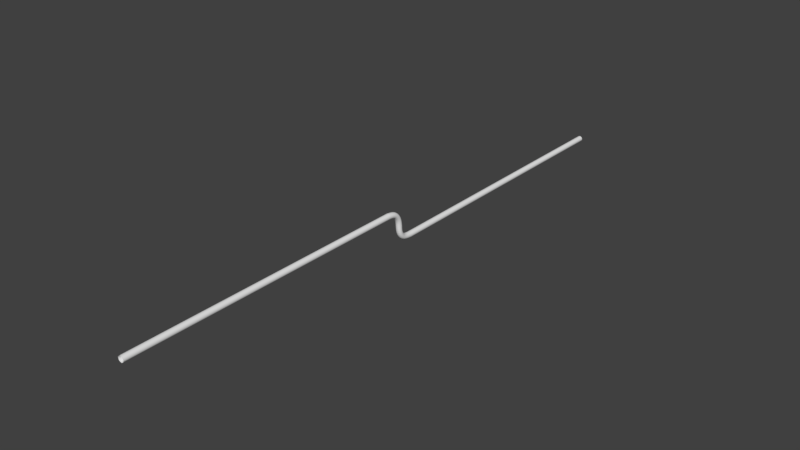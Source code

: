 # Source: Wall_Pipe_Small.blend  (saved by Blender 2.78.0; exported with 4.5.12 LTS)
import bpy
from mathutils import Matrix  # noqa: F401  (used for matrix-valued properties, if any)

bpy.ops.wm.read_factory_settings(use_empty=True)
scene = bpy.context.scene
scene.name = 'Scene'

# ---- collections
col_collection_1 = bpy.data.collections.new('Collection 1'); scene.collection.children.link(col_collection_1)

# ---- world
world_world = bpy.data.worlds.new('World'); scene.world = world_world
world_world.color = (0.05088, 0.05088, 0.05088)
world_world.use_sun_shadow = False
world_world.sun_shadow_jitter_overblur = 0.0
world_world.cycles.sampling_method = 'MANUAL'

# ---- meshes
me_circle = bpy.data.meshes.new('Circle')
me_circle.from_pydata([(0.0, 1.0, 28.92), (-0.1951, 0.9808, 28.92), (-0.3827, 0.9239, 28.92), (-0.5556, 0.8315, 28.92), (-0.7071, 0.7071, 28.92), (-0.8315, 0.5556, 28.92), (-0.9239, 0.3827, 28.92), (-0.9808, 0.1951, 28.92), (-1.0, 1.34e-06, 28.92), (-0.9808, -0.1951, 28.92), (-0.9239, -0.3827, 28.92), (-0.8315, -0.5556, 28.92), (-0.7071, -0.7071, 28.92), (-0.5556, -0.8315, 28.92), (-0.3827, -0.9239, 28.92), (-0.1951, -0.9808, 28.92), (3.258e-07, -1.0, 28.92), (0.1951, -0.9808, 28.92), (0.3827, -0.9239, 28.92), (0.5556, -0.8315, 28.92), (0.7071, -0.7071, 28.92), (0.8315, -0.5556, 28.92), (0.9239, -0.3827, 28.92), (0.9808, -0.1951, 28.92), (1.0, 2.23e-06, 28.92), (0.9808, 0.1951, 28.92), (0.9239, 0.3827, 28.92), (0.8315, 0.5556, 28.92), (0.7071, 0.7071, 28.92), (0.5556, 0.8315, 28.92), (0.3827, 0.9239, 28.92), (0.1951, 0.9808, 28.92), (0.0, 1.0, -70.01), (-0.1951, 0.9808, -70.01), (-0.3827, 0.9239, -70.01), (-0.5556, 0.8315, -70.01), (-0.7071, 0.7071, -70.01), (-0.8315, 0.5556, -70.01), (-0.9239, 0.3827, -70.01), (-0.9808, 0.1951, -70.01), (-1.0, -2.985e-06, -70.01), (-0.9808, -0.1951, -70.01), (-0.9239, -0.3827, -70.01), (-0.8315, -0.5556, -70.01), (-0.7071, -0.7071, -70.01), (-0.5556, -0.8315, -70.01), (-0.3827, -0.9239, -70.01), (-0.1951, -0.9808, -70.01), (3.258e-07, -1.0, -70.01), (0.1951, -0.9808, -70.01), (0.3827, -0.9239, -70.01), (0.5556, -0.8315, -70.01), (0.7071, -0.7071, -70.01), (0.8315, -0.5556, -70.01), (0.9239, -0.3827, -70.01), (0.9808, -0.1951, -70.01), (1.0, -2.094e-06, -70.01), (0.9808, 0.1951, -70.01), (0.9239, 0.3827, -70.01), (0.8315, 0.5556, -70.01), (0.7071, 0.7071, -70.01), (0.5556, 0.8315, -70.01), (0.3827, 0.9239, -70.01), (0.1951, 0.9808, -70.01), (0.0, -9.0, -80.01), (-0.1951, -9.019, -80.01), (-0.3827, -9.076, -80.01), (-0.5556, -9.169, -80.01), (-0.7071, -9.293, -80.01), (-0.8315, -9.444, -80.01), (-0.9239, -9.617, -80.01), (-0.9808, -9.805, -80.01), (-1.0, -10.0, -80.01), (-0.9808, -10.2, -80.01), (-0.9239, -10.38, -80.01), (-0.8315, -10.56, -80.01), (-0.7071, -10.71, -80.01), (-0.5556, -10.83, -80.01), (-0.3827, -10.92, -80.01), (-0.1951, -10.98, -80.01), (3.258e-07, -11.0, -80.01), (0.1951, -10.98, -80.01), (0.3827, -10.92, -80.01), (0.5556, -10.83, -80.01), (0.7071, -10.71, -80.01), (0.8315, -10.56, -80.01), (0.9239, -10.38, -80.01), (0.9808, -10.2, -80.01), (1.0, -10.0, -80.01), (0.9808, -9.805, -80.01), (0.9239, -9.617, -80.01), (0.8315, -9.444, -80.01), (0.7071, -9.293, -80.01), (0.5556, -9.169, -80.01), (0.3827, -9.076, -80.01), (0.1951, -9.019, -80.01), (0.0, -9.0, -180.0), (-0.1951, -9.019, -180.0), (-0.3827, -9.076, -180.0), (-0.5556, -9.169, -180.0), (-0.7071, -9.293, -180.0), (-0.8315, -9.444, -180.0), (-0.9239, -9.617, -180.0), (-0.9808, -9.805, -180.0), (-1.0, -10.0, -180.0), (-0.9808, -10.2, -180.0), (-0.9239, -10.38, -180.0), (-0.8315, -10.56, -180.0), (-0.7071, -10.71, -180.0), (-0.5556, -10.83, -180.0), (-0.3827, -10.92, -180.0), (-0.1951, -10.98, -180.0), (3.258e-07, -11.0, -180.0), (0.1951, -10.98, -180.0), (0.3827, -10.92, -180.0), (0.5556, -10.83, -180.0), (0.7071, -10.71, -180.0), (0.8315, -10.56, -180.0), (0.9239, -10.38, -180.0), (0.9808, -10.2, -180.0), (1.0, -10.0, -180.0), (0.9808, -9.805, -180.0), (0.9239, -9.617, -180.0), (0.8315, -9.444, -180.0), (0.7071, -9.293, -180.0), (0.5556, -9.169, -180.0), (0.3827, -9.076, -180.0), (0.1951, -9.019, -180.0), (0.1951, -1.16, -72.4), (0.1951, -2.998, -73.89), (0.1951, -5.0, -74.03), (0.1951, -8.064, -74.28), (0.1951, -10.6, -76.4), (0.3827, -10.55, -76.42), (0.3827, -8.036, -74.32), (0.3827, -5.0, -74.08), (0.3827, -2.97, -73.94), (0.3827, -1.111, -72.43), (-0.7071, 0.3015, -73.25), (-0.7071, -2.155, -75.35), (-0.7071, -5.0, -75.71), (-0.7071, -7.22, -75.74), (-0.7071, -9.136, -77.24), (-0.8315, -9.267, -77.16), (-0.8315, -7.296, -75.61), (-0.8315, -5.0, -75.56), (-0.8315, -2.23, -75.22), (-0.8315, 0.1703, -73.17), (0.1951, 0.5385, -73.38), (0.1951, -2.018, -75.58), (0.1951, -5.0, -75.99), (0.1951, -7.083, -75.97), (0.1951, -8.899, -77.38), (3.141e-16, -8.882, -77.39), (2.014e-16, -7.074, -75.99), (-7.105e-15, -5.0, -76.01), (-1.832e-16, -2.008, -75.6), (-3.01e-16, 0.5551, -73.39), (0.5556, -10.47, -76.47), (0.5556, -7.99, -74.4), (0.5556, -5.0, -74.18), (0.5556, -2.924, -74.02), (0.5556, -1.031, -72.48), (-0.9239, -9.417, -77.08), (-0.9239, -7.382, -75.46), (-0.9239, -5.0, -75.39), (-0.9239, -2.317, -75.07), (-0.9239, 0.02054, -73.08), (0.7071, -10.36, -76.53), (0.7071, -7.927, -74.51), (0.7071, -5.0, -74.3), (0.7071, -2.862, -74.12), (0.7071, -0.9232, -72.54), (-0.9808, -9.579, -76.98), (-0.9808, -7.476, -75.29), (-0.9808, -5.0, -75.2), (-0.9808, -2.411, -74.9), (-0.9808, -0.1419, -72.99), (0.8315, -10.23, -76.61), (0.8315, -7.852, -74.64), (0.8315, -5.0, -74.45), (0.8315, -2.786, -74.25), (0.8315, -0.792, -72.61), (-1.0, -9.748, -76.89), (-1.0, -7.574, -75.12), (-1.0, -5.0, -75.01), (-1.0, -2.508, -74.74), (-1.0, -0.3109, -72.89), (0.9239, -10.08, -76.69), (0.9239, -7.765, -74.79), (0.9239, -5.0, -74.62), (0.9239, -2.699, -74.4), (0.9239, -0.6423, -72.7), (-0.9808, -9.917, -76.79), (-0.9808, -7.671, -74.96), (-0.9808, -5.0, -74.81), (-0.9808, -2.606, -74.57), (-0.9808, -0.4798, -72.79), (0.9808, -9.917, -76.79), (0.9808, -7.671, -74.96), (0.9808, -5.0, -74.81), (0.9808, -2.606, -74.57), (0.9808, -0.4798, -72.79), (-0.9239, -10.08, -76.69), (-0.9239, -7.765, -74.79), (-0.9239, -5.0, -74.62), (-0.9239, -2.699, -74.4), (-0.9239, -0.6423, -72.7), (1.0, -9.748, -76.89), (1.0, -7.574, -75.12), (1.0, -5.0, -75.01), (1.0, -2.508, -74.74), (1.0, -0.3109, -72.89), (-0.8315, -10.23, -76.61), (-0.8315, -7.852, -74.64), (-0.8315, -5.0, -74.45), (-0.8315, -2.786, -74.25), (-0.8315, -0.792, -72.61), (0.9808, -9.579, -76.98), (0.9808, -7.476, -75.29), (0.9808, -5.0, -75.2), (0.9808, -2.411, -74.9), (0.9808, -0.1419, -72.99), (-0.7071, -10.36, -76.53), (-0.7071, -7.927, -74.51), (-0.7071, -5.0, -74.3), (-0.7071, -2.862, -74.12), (-0.7071, -0.9232, -72.54), (0.9239, -9.417, -77.08), (0.9239, -7.382, -75.46), (0.9239, -5.0, -75.39), (0.9239, -2.317, -75.07), (0.9239, 0.02054, -73.08), (-0.5556, -10.47, -76.47), (-0.5556, -7.99, -74.4), (-0.5556, -5.0, -74.18), (-0.5556, -2.924, -74.02), (-0.5556, -1.031, -72.48), (0.8315, -9.267, -77.16), (0.8315, -7.296, -75.61), (0.8315, -5.0, -75.56), (0.8315, -2.23, -75.22), (0.8315, 0.1703, -73.17), (-0.3827, -10.55, -76.42), (-0.3827, -8.036, -74.32), (-0.3827, -5.0, -74.08), (-0.3827, -2.97, -73.94), (-0.3827, -1.111, -72.43), (-0.1951, -8.899, -77.38), (-0.1951, -7.083, -75.97), (-0.1951, -5.0, -75.99), (-0.1951, -2.018, -75.58), (-0.1951, 0.5385, -73.38), (0.7071, -9.136, -77.24), (0.7071, -7.22, -75.74), (0.7071, -5.0, -75.71), (0.7071, -2.155, -75.35), (0.7071, 0.3015, -73.25), (-0.1951, -10.6, -76.4), (-0.1951, -8.064, -74.28), (-0.1951, -5.0, -74.03), (-0.1951, -2.998, -73.89), (-0.1951, -1.16, -72.4), (-0.3827, -8.948, -77.35), (-0.3827, -7.112, -75.92), (-0.3827, -5.0, -75.93), (-0.3827, -2.046, -75.54), (-0.3827, 0.4892, -73.35), (0.5556, -9.028, -77.3), (0.5556, -7.158, -75.84), (0.5556, -5.0, -75.84), (0.5556, -2.092, -75.46), (0.5556, 0.4092, -73.31), (3.258e-07, -10.61, -76.39), (3.258e-07, -8.074, -74.26), (3.258e-07, -5.0, -74.01), (3.258e-07, -3.008, -73.87), (3.258e-07, -1.177, -72.39), (-0.5556, -9.028, -77.3), (-0.5556, -7.158, -75.84), (-0.5556, -5.0, -75.84), (-0.5556, -2.092, -75.46), (-0.5556, 0.4092, -73.31), (0.3827, -8.948, -77.35), (0.3827, -7.112, -75.92), (0.3827, -5.0, -75.93), (0.3827, -2.046, -75.54), (0.3827, 0.4892, -73.35)], [], [(23, 22, 54, 55), (10, 9, 41, 42), (24, 23, 55, 56), (11, 10, 42, 43), (25, 24, 56, 57), (12, 11, 43, 44), (26, 25, 57, 58), (13, 12, 44, 45), (27, 26, 58, 59), (14, 13, 45, 46), (1, 0, 32, 33), (28, 27, 59, 60), (15, 14, 46, 47), (2, 1, 33, 34), (29, 28, 60, 61), (16, 15, 47, 48), (3, 2, 34, 35), (30, 29, 61, 62), (17, 16, 48, 49), (4, 3, 35, 36), (31, 30, 62, 63), (18, 17, 49, 50), (5, 4, 36, 37), (0, 31, 63, 32), (19, 18, 50, 51), (6, 5, 37, 38), (20, 19, 51, 52), (7, 6, 38, 39), (21, 20, 52, 53), (8, 7, 39, 40), (22, 21, 53, 54), (9, 8, 40, 41), (133, 132, 81, 82), (143, 142, 68, 69), (153, 152, 95, 64), (158, 133, 82, 83), (163, 143, 69, 70), (168, 158, 83, 84), (173, 163, 70, 71), (178, 168, 84, 85), (183, 173, 71, 72), (188, 178, 85, 86), (193, 183, 72, 73), (198, 188, 86, 87), (203, 193, 73, 74), (208, 198, 87, 88), (213, 203, 74, 75), (218, 208, 88, 89), (223, 213, 75, 76), (228, 218, 89, 90), (233, 223, 76, 77), (238, 228, 90, 91), (243, 233, 77, 78), (248, 153, 64, 65), (253, 238, 91, 92), (258, 243, 78, 79), (263, 248, 65, 66), (268, 253, 92, 93), (273, 258, 79, 80), (278, 263, 66, 67), (283, 268, 93, 94), (132, 273, 80, 81), (142, 278, 67, 68), (152, 283, 94, 95), (85, 84, 116, 117), (72, 71, 103, 104), (86, 85, 117, 118), (73, 72, 104, 105), (87, 86, 118, 119), (74, 73, 105, 106), (88, 87, 119, 120), (75, 74, 106, 107), (89, 88, 120, 121), (76, 75, 107, 108), (90, 89, 121, 122), (77, 76, 108, 109), (91, 90, 122, 123), (78, 77, 109, 110), (65, 64, 96, 97), (92, 91, 123, 124), (79, 78, 110, 111), (66, 65, 97, 98), (93, 92, 124, 125), (80, 79, 111, 112), (67, 66, 98, 99), (94, 93, 125, 126), (81, 80, 112, 113), (68, 67, 99, 100), (95, 94, 126, 127), (82, 81, 113, 114), (69, 68, 100, 101), (64, 95, 127, 96), (83, 82, 114, 115), (70, 69, 101, 102), (84, 83, 115, 116), (71, 70, 102, 103), (63, 62, 287, 148), (148, 287, 286, 149), (149, 286, 285, 150), (150, 285, 284, 151), (151, 284, 283, 152), (36, 35, 282, 138), (138, 282, 281, 139), (139, 281, 280, 140), (140, 280, 279, 141), (141, 279, 278, 142), (49, 48, 277, 128), (128, 277, 276, 129), (129, 276, 275, 130), (130, 275, 274, 131), (131, 274, 273, 132), (62, 61, 272, 287), (287, 272, 271, 286), (286, 271, 270, 285), (285, 270, 269, 284), (284, 269, 268, 283), (35, 34, 267, 282), (282, 267, 266, 281), (281, 266, 265, 280), (280, 265, 264, 279), (279, 264, 263, 278), (48, 47, 262, 277), (277, 262, 261, 276), (276, 261, 260, 275), (275, 260, 259, 274), (274, 259, 258, 273), (61, 60, 257, 272), (272, 257, 256, 271), (271, 256, 255, 270), (270, 255, 254, 269), (269, 254, 253, 268), (34, 33, 252, 267), (267, 252, 251, 266), (266, 251, 250, 265), (265, 250, 249, 264), (264, 249, 248, 263), (47, 46, 247, 262), (262, 247, 246, 261), (261, 246, 245, 260), (260, 245, 244, 259), (259, 244, 243, 258), (60, 59, 242, 257), (257, 242, 241, 256), (256, 241, 240, 255), (255, 240, 239, 254), (254, 239, 238, 253), (33, 32, 157, 252), (252, 157, 156, 251), (251, 156, 155, 250), (250, 155, 154, 249), (249, 154, 153, 248), (46, 45, 237, 247), (247, 237, 236, 246), (246, 236, 235, 245), (245, 235, 234, 244), (244, 234, 233, 243), (59, 58, 232, 242), (242, 232, 231, 241), (241, 231, 230, 240), (240, 230, 229, 239), (239, 229, 228, 238), (45, 44, 227, 237), (237, 227, 226, 236), (236, 226, 225, 235), (235, 225, 224, 234), (234, 224, 223, 233), (58, 57, 222, 232), (232, 222, 221, 231), (231, 221, 220, 230), (230, 220, 219, 229), (229, 219, 218, 228), (44, 43, 217, 227), (227, 217, 216, 226), (226, 216, 215, 225), (225, 215, 214, 224), (224, 214, 213, 223), (57, 56, 212, 222), (222, 212, 211, 221), (221, 211, 210, 220), (220, 210, 209, 219), (219, 209, 208, 218), (43, 42, 207, 217), (217, 207, 206, 216), (216, 206, 205, 215), (215, 205, 204, 214), (214, 204, 203, 213), (56, 55, 202, 212), (212, 202, 201, 211), (211, 201, 200, 210), (210, 200, 199, 209), (209, 199, 198, 208), (42, 41, 197, 207), (207, 197, 196, 206), (206, 196, 195, 205), (205, 195, 194, 204), (204, 194, 193, 203), (55, 54, 192, 202), (202, 192, 191, 201), (201, 191, 190, 200), (200, 190, 189, 199), (199, 189, 188, 198), (41, 40, 187, 197), (197, 187, 186, 196), (196, 186, 185, 195), (195, 185, 184, 194), (194, 184, 183, 193), (54, 53, 182, 192), (192, 182, 181, 191), (191, 181, 180, 190), (190, 180, 179, 189), (189, 179, 178, 188), (40, 39, 177, 187), (187, 177, 176, 186), (186, 176, 175, 185), (185, 175, 174, 184), (184, 174, 173, 183), (53, 52, 172, 182), (182, 172, 171, 181), (181, 171, 170, 180), (180, 170, 169, 179), (179, 169, 168, 178), (39, 38, 167, 177), (177, 167, 166, 176), (176, 166, 165, 175), (175, 165, 164, 174), (174, 164, 163, 173), (52, 51, 162, 172), (172, 162, 161, 171), (171, 161, 160, 170), (170, 160, 159, 169), (169, 159, 158, 168), (38, 37, 147, 167), (167, 147, 146, 166), (166, 146, 145, 165), (165, 145, 144, 164), (164, 144, 143, 163), (51, 50, 137, 162), (162, 137, 136, 161), (161, 136, 135, 160), (160, 135, 134, 159), (159, 134, 133, 158), (32, 63, 148, 157), (157, 148, 149, 156), (156, 149, 150, 155), (155, 150, 151, 154), (154, 151, 152, 153), (37, 36, 138, 147), (147, 138, 139, 146), (146, 139, 140, 145), (145, 140, 141, 144), (144, 141, 142, 143), (50, 49, 128, 137), (137, 128, 129, 136), (136, 129, 130, 135), (135, 130, 131, 134), (134, 131, 132, 133)])
_k = {(32, 33): 1.0, (33, 34): 1.0, (34, 35): 1.0, (35, 36): 1.0, (36, 37): 1.0, (37, 38): 1.0, (38, 39): 1.0, (39, 40): 1.0, (40, 41): 1.0, (41, 42): 1.0, (42, 43): 1.0, (43, 44): 1.0, (44, 45): 1.0, (45, 46): 1.0, (46, 47): 1.0, (47, 48): 1.0, (48, 49): 1.0, (49, 50): 1.0, (50, 51): 1.0, (51, 52): 1.0, (52, 53): 1.0, (53, 54): 1.0, (54, 55): 1.0, (55, 56): 1.0, (56, 57): 1.0, (57, 58): 1.0, (58, 59): 1.0, (59, 60): 1.0, (60, 61): 1.0, (61, 62): 1.0, (62, 63): 1.0, (32, 63): 1.0, (64, 65): 1.0, (65, 66): 1.0, (66, 67): 1.0, (67, 68): 1.0, (68, 69): 1.0, (69, 70): 1.0, (70, 71): 1.0, (71, 72): 1.0, (72, 73): 1.0, (73, 74): 1.0, (74, 75): 1.0, (75, 76): 1.0, (76, 77): 1.0, (77, 78): 1.0, (78, 79): 1.0, (79, 80): 1.0, (80, 81): 1.0, (81, 82): 1.0, (82, 83): 1.0, (83, 84): 1.0, (84, 85): 1.0, (85, 86): 1.0, (86, 87): 1.0, (87, 88): 1.0, (88, 89): 1.0, (89, 90): 1.0, (90, 91): 1.0, (91, 92): 1.0, (92, 93): 1.0, (93, 94): 1.0, (94, 95): 1.0, (64, 95): 1.0, (150, 285): 1.0, (140, 280): 1.0, (130, 275): 1.0, (270, 285): 1.0, (265, 280): 1.0, (260, 275): 1.0, (255, 270): 1.0, (250, 265): 1.0, (245, 260): 1.0, (240, 255): 1.0, (155, 250): 1.0, (235, 245): 1.0, (230, 240): 1.0, (225, 235): 1.0, (220, 230): 1.0, (215, 225): 1.0, (210, 220): 1.0, (205, 215): 1.0, (200, 210): 1.0, (195, 205): 1.0, (190, 200): 1.0, (185, 195): 1.0, (180, 190): 1.0, (175, 185): 1.0, (170, 180): 1.0, (165, 175): 1.0, (160, 170): 1.0, (145, 165): 1.0, (135, 160): 1.0, (150, 155): 1.0, (140, 145): 1.0, (130, 135): 1.0}
me_circle.attributes.new('crease_edge', 'FLOAT', 'EDGE').data.foreach_set('value', [_k.get((min(e.vertices), max(e.vertices)), 0.0) for e in me_circle.edges])
me_circle.use_remesh_preserve_volume = False
me_circle.use_remesh_preserve_attributes = False
me_circle.use_mirror_vertex_groups = False
me_circle.update()

# ---- objects
ob_circle = bpy.data.objects.new('Circle', me_circle)

# ---- transforms, parenting, visibility, modifiers, constraints
ob_circle.location = (0.0, 0.0, 0.0)
ob_circle.rotation_euler = (1.571, -0.0, 0.0)
ob_circle.lineart.crease_threshold = 0.0
_m = ob_circle.modifiers.new('Subsurf', 'SUBSURF')
_m.uv_smooth = 'PRESERVE_CORNERS'
_m.quality = 2
_m.show_only_control_edges = False

# ---- collection membership
col_collection_1.objects.link(ob_circle)

# ---- scene / render settings (as saved in the file)
scene.frame_start = 1; scene.frame_end = 250; scene.frame_set(1)
scene.render.engine = 'BLENDER_EEVEE_NEXT'
scene.render.resolution_percentage = 50
scene.render.dither_intensity = 0.0
scene.cycles.use_denoising = False
scene.cycles.samples = 128
scene.cycles.sampling_pattern = 'TABULATED_SOBOL'
scene.cycles.light_sampling_threshold = 0.0
scene.cycles.use_adaptive_sampling = False
scene.cycles.use_light_tree = False
scene.cycles.blur_glossy = 0.0
scene.cycles.sample_clamp_indirect = 0.0
scene.view_settings.view_transform = 'Standard'
bpy.context.view_layer.update()

# ---- added for rendering (the .blend has no active camera and no usable light): camera, sun
cam_auto = bpy.data.cameras.new('AutoCamera')
cam_auto.lens = 50.0
cam_auto.sensor_width = 36.0
cam_auto.clip_end = 3398.26
ob_auto_camera = bpy.data.objects.new('AutoCamera', cam_auto)
scene.collection.objects.link(ob_auto_camera)
ob_auto_camera.location = (193.634, -156.818, 149.907)
ob_auto_camera.rotation_euler = (1.09748, -7.21219e-08, 0.694738)
scene.camera = ob_auto_camera
light_auto_sun = bpy.data.lights.new('AutoSun', 'SUN')
light_auto_sun.energy = 3.0
light_auto_sun.angle = 0.0523599
ob_auto_sun = bpy.data.objects.new('AutoSun', light_auto_sun)
scene.collection.objects.link(ob_auto_sun)
ob_auto_sun.rotation_euler = (0.872665, 0.174533, 0.523599)
bpy.context.view_layer.update()
